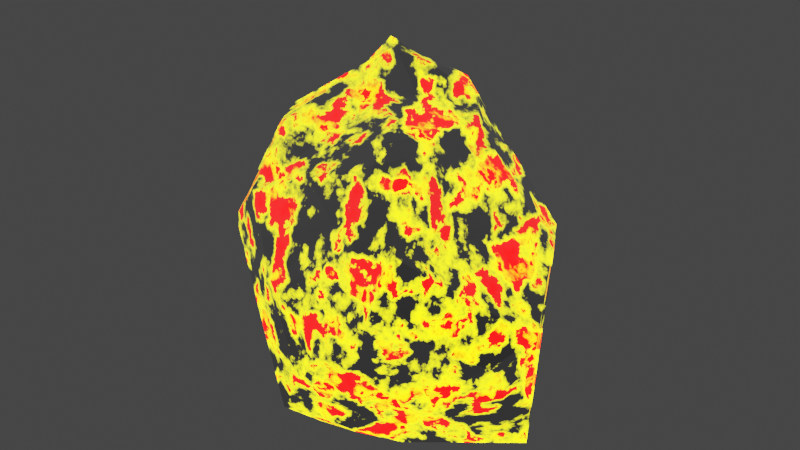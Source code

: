 # Source: rock.blend  (saved by Blender 2.92.15; exported with 4.5.12 LTS)
import bpy
from mathutils import Matrix  # noqa: F401  (used for matrix-valued properties, if any)

bpy.ops.wm.read_factory_settings(use_empty=True)
scene = bpy.context.scene
scene.name = 'Scene'

# ---- collections
col_collection = bpy.data.collections.new('Collection'); scene.collection.children.link(col_collection)

# ---- materials (node trees are filled in below, after node groups)
mat_coral = bpy.data.materials.new('coral')
mat_coral.surface_render_method = 'BLENDED'
mat_coral.blend_method = 'BLEND'
mat_coral.alpha_threshold = 0.0
mat_coral.use_backface_culling = True
mat_coral.use_transparent_shadow = False
mat_coral.line_color = (0.0, 0.0, 0.0, 1.0)

# ---- material node trees
mat_coral.use_nodes = True; mat_coral.node_tree.nodes.clear()
_N = mat_coral.node_tree.nodes; _L = mat_coral.node_tree.links
n0 = _N.new('ShaderNodeEmission'); n0.name = 'Emission'; n0.location = (1102, 320)
n0.inputs[1].default_value = 15.1
n1 = _N.new('ShaderNodeBsdfTransparent'); n1.name = 'Transparent BSDF'; n1.location = (1103, 426)
n2 = _N.new('ShaderNodeOutputMaterial'); n2.name = 'Material Output'; n2.location = (1746, 568)
n3 = _N.new('ShaderNodeMixShader'); n3.name = 'Mix Shader'; n3.location = (1417, 465)
n4 = _N.new('ShaderNodeTexCoord'); n4.name = 'Texture Coordinate.001'; n4.location = (-545, 931)
n5 = _N.new('ShaderNodeMapping'); n5.name = 'Mapping.001'; n5.location = (-274, 928)
n5.inputs[2].default_value = (0.0, 1.571, 0.0)
n6 = _N.new('ShaderNodeTexGradient'); n6.name = 'Gradient Texture'; n6.location = (59, 795)
n7 = _N.new('ShaderNodeLayerWeight'); n7.name = 'Layer Weight'; n7.location = (77, 1134)
n8 = _N.new('ShaderNodeValToRGB'); n8.name = 'ColorRamp.001'; n8.location = (304, 1140)
n8.color_ramp.interpolation = 'B_SPLINE'
while len(n8.color_ramp.elements) > 1: n8.color_ramp.elements.remove(n8.color_ramp.elements[-1])
n8.color_ramp.elements[0].position = 0.0; n8.color_ramp.elements[0].color = (1.0, 1.0, 1.0, 1.0)
_e = n8.color_ramp.elements.new(0.07609); _e.color = (0.5, 0.5, 0.5, 1.0)
_e = n8.color_ramp.elements.new(0.4058); _e.color = (0.0, 0.0, 0.0, 1.0)
n9 = _N.new('ShaderNodeTexCoord'); n9.name = 'Texture Coordinate'; n9.location = (-150, 407)
n10 = _N.new('ShaderNodeValToRGB'); n10.name = 'ColorRamp'; n10.location = (280, 882)
n10.color_ramp.interpolation = 'B_SPLINE'
while len(n10.color_ramp.elements) > 1: n10.color_ramp.elements.remove(n10.color_ramp.elements[-1])
n10.color_ramp.elements[0].position = 0.0; n10.color_ramp.elements[0].color = (1.0, 1.0, 1.0, 1.0)
_e = n10.color_ramp.elements.new(0.4094); _e.color = (0.2072, 0.2072, 0.2072, 1.0)
_e = n10.color_ramp.elements.new(0.4746); _e.color = (0.1337, 0.1337, 0.1337, 1.0)
_e = n10.color_ramp.elements.new(0.8116); _e.color = (0.0, 0.0, 0.0, 1.0)
n11 = _N.new('ShaderNodeTexNoise'); n11.name = 'Musgrave Texture'; n11.location = (392, 378)
n11.width = 150
n11.normalize = False
n11.inputs[2].default_value = 8.6
n11.inputs[3].default_value = 6.6
n11.inputs[4].default_value = 0.5359
n12 = _N.new('ShaderNodeMix'); n12.name = 'Mix'; n12.location = (742, 997)
n12.data_type = 'RGBA'
n13 = _N.new('ShaderNodeMix'); n13.name = 'Mix.001'; n13.location = (1045, 825)
n13.data_type = 'RGBA'
n14 = _N.new('ShaderNodeValToRGB'); n14.name = 'ColorRamp.002'; n14.location = (801, 582)
while len(n14.color_ramp.elements) > 1: n14.color_ramp.elements.remove(n14.color_ramp.elements[-1])
n14.color_ramp.elements[0].position = 0.0; n14.color_ramp.elements[0].color = (0.0, 0.0, 0.0, 1.0)
_e = n14.color_ramp.elements.new(1.0); _e.color = (1.0, 1.0, 1.0, 1.0)
n15 = _N.new('ShaderNodeValToRGB'); n15.name = 'ColorRamp.003'; n15.location = (735, 322)
while len(n15.color_ramp.elements) > 1: n15.color_ramp.elements.remove(n15.color_ramp.elements[-1])
n15.color_ramp.elements[0].position = 0.0; n15.color_ramp.elements[0].color = (0.0, 0.0, 0.0, 1.0)
_e = n15.color_ramp.elements.new(0.2645); _e.color = (1.0, 1.0, 0.0, 1.0)
_e = n15.color_ramp.elements.new(0.3587); _e.color = (1.0, 0.0, 0.0, 1.0)
n16 = _N.new('ShaderNodeMapping'); n16.name = 'Mapping'; n16.location = (121, 403)
n16.inputs[1].default_value = (0.0, 0.0, -12.41)
_L.new(n0.outputs[0], n3.inputs[2])
_L.new(n11.outputs[0], n15.inputs[0])
_L.new(n9.outputs[0], n16.inputs[0])
_L.new(n6.outputs[0], n10.inputs[0])
_L.new(n4.outputs[0], n5.inputs[0])
_L.new(n5.outputs[0], n6.inputs[0])
_L.new(n7.outputs[1], n8.inputs[0])
_L.new(n8.outputs[0], n12.inputs[6])
_L.new(n12.outputs[2], n13.inputs[6])
_L.new(n10.outputs[0], n12.inputs[7])
_L.new(n3.outputs[0], n2.inputs[0])
_L.new(n11.outputs[0], n14.inputs[0])
_L.new(n15.outputs[0], n0.inputs[0])
_L.new(n14.outputs[0], n13.inputs[7])
_L.new(n13.outputs[2], n3.inputs[0])
_L.new(n1.outputs[0], n3.inputs[1])
_L.new(n16.outputs[0], n11.inputs[0])
n2.is_active_output = True

# ---- world
world_world = bpy.data.worlds.new('World'); scene.world = world_world
world_world.use_nodes = True; world_world.node_tree.nodes.clear()
_N = world_world.node_tree.nodes; _L = world_world.node_tree.links
n0 = _N.new('ShaderNodeOutputWorld'); n0.name = 'World Output'; n0.location = (300, 300)
n1 = _N.new('ShaderNodeBackground'); n1.name = 'Background'; n1.location = (10, 300)
n1.inputs[0].default_value = (0.05088, 0.05088, 0.05088, 1.0)
_L.new(n1.outputs[0], n0.inputs[0])
n0.is_active_output = True
world_world.color = (0.05088, 0.05088, 0.05088)
world_world.use_sun_shadow = False
world_world.sun_shadow_jitter_overblur = 0.0

# ---- meshes
me_sphere = bpy.data.meshes.new('Sphere')
me_sphere.from_pydata([(0.3355, 0.6311, 0.7187), (0.2391, 0.8665, 0.4761), (0.2779, 2.768, -0.04077), (0.1559, 2.714, -0.5996), (0.01551, 1.852, -0.8746), (0.37, 0.1781, 0.8106), (0.9591, 0.4637, 0.6284), (1.122, 0.433, 0.4854), (1.734, 0.4974, -0.06224), (1.628, 1.479, -0.8438), (1.198, 1.109, -0.9962), (1.042, 0.0008226, 0.5882), (1.12, -0.4305, 0.4834), (1.732, -0.6014, -0.06147), (1.626, -1.924, -0.8438), (0.6006, -1.681, -0.9587), (0.6091, -0.2492, 0.5882), (0.3565, -0.9025, 0.4294), (0.2021, -1.78, -0.008461), (0.0381, -2.225, -0.5197), (0.02241, -1.712, -0.8784), (0.009236, -1.212, -1.005), (0.1761, 0.0008227, 0.5882), (-0.4763, -0.4053, 0.4434), (-0.866, -0.5902, -4.371e-08), (-0.75, -0.433, -0.5), (-0.433, -1.462, -0.866), (0.09303, 0.4637, 0.6284), (-0.4705, 0.4473, 0.4535), (-0.866, 0.4981, -4.371e-08), (-0.75, 0.433, -0.5), (-0.433, -0.4667, -0.866)], [], [(4, 3, 9, 10), (2, 1, 7, 8), (0, 5, 6), (21, 4, 10), (3, 2, 8, 9), (1, 0, 6, 7), (8, 7, 12, 13), (6, 5, 11), (21, 10, 15), (9, 8, 13, 14), (7, 6, 11, 12), (10, 9, 14, 15), (11, 5, 16), (21, 15, 20), (14, 13, 18, 19), (12, 11, 16, 17), (15, 14, 19, 20), (13, 12, 17, 18), (21, 20, 26), (19, 18, 24, 25), (17, 16, 22, 23), (20, 19, 25, 26), (18, 17, 23, 24), (16, 5, 22), (21, 26, 31), (25, 24, 29, 30), (23, 22, 27, 28), (26, 25, 30, 31), (24, 23, 28, 29), (22, 5, 27), (21, 31, 4), (30, 29, 2, 3), (28, 27, 0, 1), (31, 30, 3, 4), (29, 28, 1, 2), (27, 5, 0)])
_uv = me_sphere.uv_layers.new(name='UVMap')
_uv.uv.foreach_set('vector', [0.6667, 0.1667, 0.6667, 0.3333, 0.5, 0.3333, 0.5, 0.1667, 0.6667, 0.5, 0.6667, 0.6667, 0.5, 0.6667, 0.5, 0.5, 0.6667, 0.8333, 0.5833, 1.0, 0.5, 0.8333, 0.5833, 0.0, 0.6667, 0.1667, 0.5, 0.1667, 0.6667, 0.3333, 0.6667, 0.5, 0.5, 0.5, 0.5, 0.3333, 0.6667, 0.6667, 0.6667, 0.8333, 0.5, 0.8333, 0.5, 0.6667, 0.5, 0.5, 0.5, 0.6667, 0.3333, 0.6667, 0.3333, 0.5, 0.5, 0.8333, 0.4167, 1.0, 0.3333, 0.8333, 0.4167, 0.0, 0.5, 0.1667, 0.3333, 0.1667, 0.5, 0.3333, 0.5, 0.5, 0.3333, 0.5, 0.3333, 0.3333, 0.5, 0.6667, 0.5, 0.8333, 0.3333, 0.8333, 0.3333, 0.6667, 0.5, 0.1667, 0.5, 0.3333, 0.3333, 0.3333, 0.3333, 0.1667, 0.3333, 0.8333, 0.25, 1.0, 0.1667, 0.8333, 0.25, 0.0, 0.3333, 0.1667, 0.1667, 0.1667, 0.3333, 0.3333, 0.3333, 0.5, 0.1667, 0.5, 0.1667, 0.3333, 0.3333, 0.6667, 0.3333, 0.8333, 0.1667, 0.8333, 0.1667, 0.6667, 0.3333, 0.1667, 0.3333, 0.3333, 0.1667, 0.3333, 0.1667, 0.1667, 0.3333, 0.5, 0.3333, 0.6667, 0.1667, 0.6667, 0.1667, 0.5, 0.08333, 0.0, 0.1667, 0.1667, 0.0, 0.1667, 0.1667, 0.3333, 0.1667, 0.5, 2.98e-08, 0.5, 2.98e-08, 0.3333, 0.1667, 0.6667, 0.1667, 0.8333, 0.0, 0.8333, 0.0, 0.6667, 0.1667, 0.1667, 0.1667, 0.3333, 2.98e-08, 0.3333, 0.0, 0.1667, 0.1667, 0.5, 0.1667, 0.6667, 0.0, 0.6667, 2.98e-08, 0.5, 0.1667, 0.8333, 0.08333, 1.0, 0.0, 0.8333, 0.9167, 0.0, 1.0, 0.1667, 0.8333, 0.1667, 1.0, 0.3333, 1.0, 0.5, 0.8333, 0.5, 0.8333, 0.3333, 1.0, 0.6667, 1.0, 0.8333, 0.8333, 0.8333, 0.8333, 0.6667, 1.0, 0.1667, 1.0, 0.3333, 0.8333, 0.3333, 0.8333, 0.1667, 1.0, 0.5, 1.0, 0.6667, 0.8333, 0.6667, 0.8333, 0.5, 1.0, 0.8333, 0.9167, 1.0, 0.8333, 0.8333, 0.75, 0.0, 0.8333, 0.1667, 0.6667, 0.1667, 0.8333, 0.3333, 0.8333, 0.5, 0.6667, 0.5, 0.6667, 0.3333, 0.8333, 0.6667, 0.8333, 0.8333, 0.6667, 0.8333, 0.6667, 0.6667, 0.8333, 0.1667, 0.8333, 0.3333, 0.6667, 0.3333, 0.6667, 0.1667, 0.8333, 0.5, 0.8333, 0.6667, 0.6667, 0.6667, 0.6667, 0.5, 0.8333, 0.8333, 0.75, 1.0, 0.6667, 0.8333])
me_sphere.materials.append(mat_coral)
me_sphere.use_remesh_fix_poles = True
me_sphere.use_remesh_preserve_attributes = False
me_sphere.use_mirror_vertex_groups = False
me_sphere.update()

# ---- objects
ob_sphere = bpy.data.objects.new('Sphere', me_sphere)

# ---- transforms, parenting, visibility, modifiers, constraints
ob_sphere.location = (-6.314, 0.1059, 8.297)
ob_sphere.rotation_euler = (0.0, -0.0, 0.5322)
ob_sphere.scale = (6.514, 2.966, 11.9)
ob_sphere.lineart.crease_threshold = 0.0

# ---- collection membership
col_collection.objects.link(ob_sphere)

# ---- scene / render settings (as saved in the file)
scene.frame_start = 1; scene.frame_end = 250; scene.frame_set(53)
scene.render.engine = 'BLENDER_EEVEE_NEXT'
scene.cycles.use_denoising = False
scene.cycles.samples = 128
scene.cycles.sampling_pattern = 'TABULATED_SOBOL'
scene.cycles.use_adaptive_sampling = False
scene.cycles.use_light_tree = False
scene.view_settings.view_transform = 'Filmic'
bpy.context.view_layer.update()

# ---- added for rendering (the .blend has no active camera): camera
cam_auto = bpy.data.cameras.new('AutoCamera')
cam_auto.lens = 50.0
cam_auto.sensor_width = 36.0
cam_auto.clip_end = 1000.0
ob_auto_camera = bpy.data.objects.new('AutoCamera', cam_auto)
scene.collection.objects.link(ob_auto_camera)
ob_auto_camera.location = (30.4728, -39.4792, 34.9489)
ob_auto_camera.rotation_euler = (1.09748, -7.21219e-08, 0.694738)
scene.camera = ob_auto_camera
bpy.context.view_layer.update()
